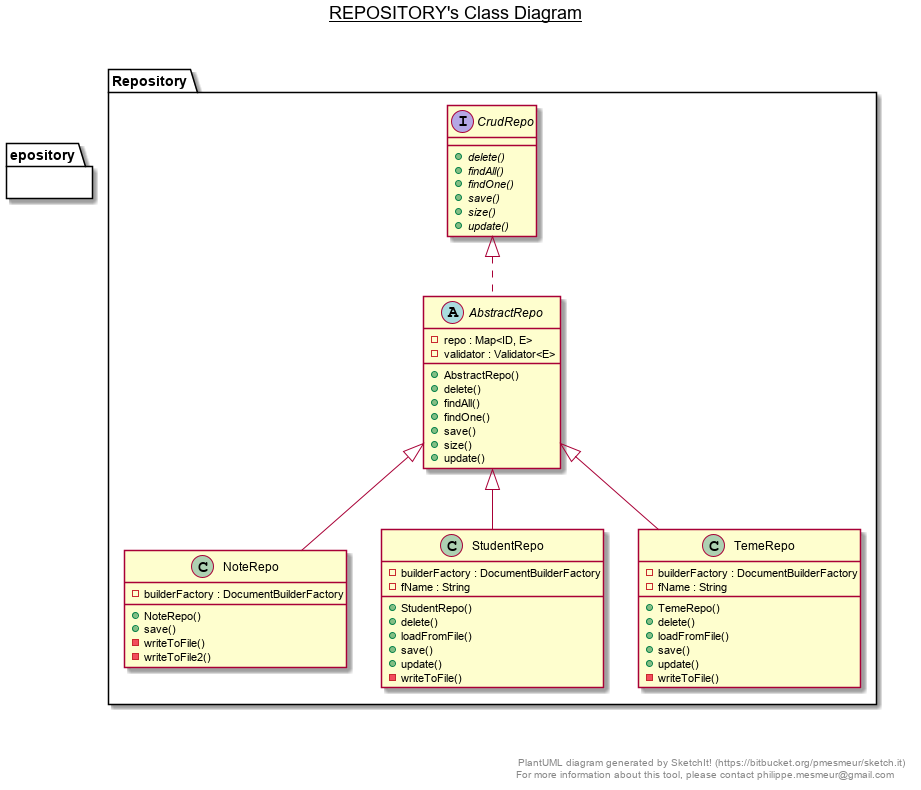

The diagram above was rendered by PlantUML. Its source (embedded in the PNG):
@startuml

title __REPOSITORY's Class Diagram__\n


    namespace epository {
      abstract class Repository.AbstractRepo {
          - repo : Map<ID, E>
          - validator : Validator<E>
          + AbstractRepo()
          + delete()
          + findAll()
          + findOne()
          + save()
          + size()
          + update()
      }
    }
  
  


    namespace epository {
      interface Repository.CrudRepo {
          {abstract} + delete()
          {abstract} + findAll()
          {abstract} + findOne()
          {abstract} + save()
          {abstract} + size()
          {abstract} + update()
      }
    }
  
  


    namespace epository {
      class Repository.NoteRepo {
          - builderFactory : DocumentBuilderFactory
          + NoteRepo()
          + save()
          - writeToFile()
          - writeToFile2()
      }
    }
  
  


    namespace epository {
      class Repository.StudentRepo {
          - builderFactory : DocumentBuilderFactory
          - fName : String
          + StudentRepo()
          + delete()
          + loadFromFile()
          + save()
          + update()
          - writeToFile()
      }
    }
  
  


    namespace epository {
      class Repository.TemeRepo {
          - builderFactory : DocumentBuilderFactory
          - fName : String
          + TemeRepo()
          + delete()
          + loadFromFile()
          + save()
          + update()
          - writeToFile()
      }
    }
  
  

  Repository.AbstractRepo .up.|> Repository.CrudRepo
  Repository.NoteRepo -up-|> Repository.AbstractRepo
  Repository.StudentRepo -up-|> Repository.AbstractRepo
  Repository.TemeRepo -up-|> Repository.AbstractRepo


right footer


PlantUML diagram generated by SketchIt! (https://bitbucket.org/pmesmeur/sketch.it)
For more information about this tool, please contact philippe.mesmeur@gmail.com
endfooter

@enduml